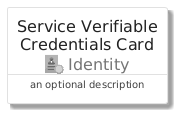

The diagram above was rendered by PlantUML. Its source (embedded in the PNG):
@startuml
' configures the library
!global $INCLUSION_MODE="local"
!global $LIB_BASE_LOCATION="../../.."

' loads the library's bootstrap
!include $LIB_BASE_LOCATION/bootstrap.puml

' loads the package bootstrap
include('azure/bootstrap')

' loads the Item which embeds the element ServiceVerifiableCredentialsCard
include('azure/Item/Identity/ServiceVerifiableCredentials')

' renders the element
ServiceVerifiableCredentialsCard('ServiceVerifiableCredentialsCard', 'Service Verifiable Credentials Card', 'an optional description')
@enduml